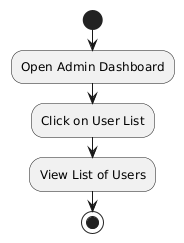

The diagram above was rendered by PlantUML. Its source (embedded in the PNG):
@startuml
|Admin|
start
:Open Admin Dashboard;
:Click on User List;
:View List of Users;
stop
@enduml